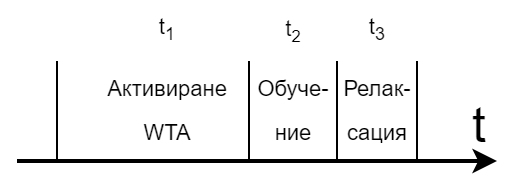

The diagram above was exported from draw.io. Its source (the exported page's mxGraphModel, read from the mxfile embedded in the PNG):
<mxGraphModel dx="1050" dy="523" grid="1" gridSize="10" guides="1" tooltips="1" connect="1" arrows="1" fold="1" page="1" pageScale="1" pageWidth="827" pageHeight="1169" math="0" shadow="0">
  <root>
    <mxCell id="0" />
    <mxCell id="1" parent="0" />
    <mxCell id="9RgpDACBN7Vw9N7DFi5e-1" value="" style="endArrow=classic;html=1;rounded=0;strokeWidth=2;" parent="1" edge="1">
      <mxGeometry x="1" y="-10" width="50" height="50" relative="1" as="geometry">
        <mxPoint x="200" y="280" as="sourcePoint" />
        <mxPoint x="440" y="280" as="targetPoint" />
        <mxPoint as="offset" />
      </mxGeometry>
    </mxCell>
    <mxCell id="9RgpDACBN7Vw9N7DFi5e-3" value="&lt;font style=&quot;font-size: 25px;&quot;&gt;t&lt;/font&gt;" style="edgeLabel;html=1;align=center;verticalAlign=middle;resizable=0;points=[];fontSize=12;labelBackgroundColor=none;" parent="9RgpDACBN7Vw9N7DFi5e-1" vertex="1" connectable="0">
      <mxGeometry x="0.8521" relative="1" as="geometry">
        <mxPoint x="8" y="-20" as="offset" />
      </mxGeometry>
    </mxCell>
    <mxCell id="9RgpDACBN7Vw9N7DFi5e-2" value="" style="endArrow=none;html=1;rounded=0;" parent="1" edge="1">
      <mxGeometry width="50" height="50" relative="1" as="geometry">
        <mxPoint x="220" y="280" as="sourcePoint" />
        <mxPoint x="220" y="230" as="targetPoint" />
      </mxGeometry>
    </mxCell>
    <mxCell id="9RgpDACBN7Vw9N7DFi5e-4" value="" style="endArrow=none;html=1;rounded=0;" parent="1" edge="1">
      <mxGeometry width="50" height="50" relative="1" as="geometry">
        <mxPoint x="316" y="279.9999999999999" as="sourcePoint" />
        <mxPoint x="316" y="230" as="targetPoint" />
      </mxGeometry>
    </mxCell>
    <mxCell id="9RgpDACBN7Vw9N7DFi5e-5" value="" style="endArrow=none;html=1;rounded=0;" parent="1" edge="1">
      <mxGeometry width="50" height="50" relative="1" as="geometry">
        <mxPoint x="360" y="279.9999999999999" as="sourcePoint" />
        <mxPoint x="360" y="230" as="targetPoint" />
      </mxGeometry>
    </mxCell>
    <mxCell id="9RgpDACBN7Vw9N7DFi5e-6" value="" style="endArrow=none;html=1;rounded=0;" parent="1" edge="1">
      <mxGeometry width="50" height="50" relative="1" as="geometry">
        <mxPoint x="400" y="279.9999999999999" as="sourcePoint" />
        <mxPoint x="400" y="230" as="targetPoint" />
      </mxGeometry>
    </mxCell>
    <mxCell id="9RgpDACBN7Vw9N7DFi5e-7" value="&lt;p style=&quot;line-height: 100%; font-size: 11px;&quot;&gt;Релак-&lt;/p&gt;&lt;p style=&quot;line-height: 100%; font-size: 11px;&quot;&gt;сация&lt;/p&gt;" style="text;html=1;align=center;verticalAlign=middle;resizable=0;points=[];autosize=1;strokeColor=none;fillColor=none;fontSize=11;" parent="1" vertex="1">
      <mxGeometry x="350" y="220" width="60" height="70" as="geometry" />
    </mxCell>
    <mxCell id="9RgpDACBN7Vw9N7DFi5e-8" value="&lt;p style=&quot;line-height: 100%; font-size: 11px;&quot;&gt;Обуче-&lt;/p&gt;&lt;p style=&quot;line-height: 100%; font-size: 11px;&quot;&gt;ние&lt;/p&gt;" style="text;html=1;align=center;verticalAlign=middle;resizable=0;points=[];autosize=1;strokeColor=none;fillColor=none;fontSize=11;" parent="1" vertex="1">
      <mxGeometry x="308" y="220" width="60" height="70" as="geometry" />
    </mxCell>
    <mxCell id="9RgpDACBN7Vw9N7DFi5e-9" value="&lt;p style=&quot;line-height: 100%; font-size: 11px;&quot;&gt;Активиране&lt;/p&gt;&lt;p style=&quot;line-height: 100%; font-size: 11px;&quot;&gt;WTA&lt;/p&gt;" style="text;html=1;align=center;verticalAlign=middle;resizable=0;points=[];autosize=1;strokeColor=none;fillColor=none;fontSize=11;" parent="1" vertex="1">
      <mxGeometry x="235" y="220" width="80" height="70" as="geometry" />
    </mxCell>
    <mxCell id="9RgpDACBN7Vw9N7DFi5e-10" value="t&lt;sub&gt;1&lt;/sub&gt;" style="text;html=1;align=center;verticalAlign=middle;resizable=0;points=[];autosize=1;strokeColor=none;fillColor=none;fontSize=11;" parent="1" vertex="1">
      <mxGeometry x="260" y="200" width="30" height="30" as="geometry" />
    </mxCell>
    <mxCell id="9RgpDACBN7Vw9N7DFi5e-11" value="t&lt;font size=&quot;1&quot;&gt;&lt;sub&gt;2&lt;/sub&gt;&lt;/font&gt;" style="text;html=1;align=center;verticalAlign=middle;resizable=0;points=[];autosize=1;strokeColor=none;fillColor=none;fontSize=11;" parent="1" vertex="1">
      <mxGeometry x="323" y="200" width="30" height="30" as="geometry" />
    </mxCell>
    <mxCell id="9RgpDACBN7Vw9N7DFi5e-12" value="t&lt;sub&gt;3&lt;/sub&gt;" style="text;html=1;align=center;verticalAlign=middle;resizable=0;points=[];autosize=1;strokeColor=none;fillColor=none;fontSize=11;" parent="1" vertex="1">
      <mxGeometry x="365" y="200" width="30" height="30" as="geometry" />
    </mxCell>
  </root>
</mxGraphModel>